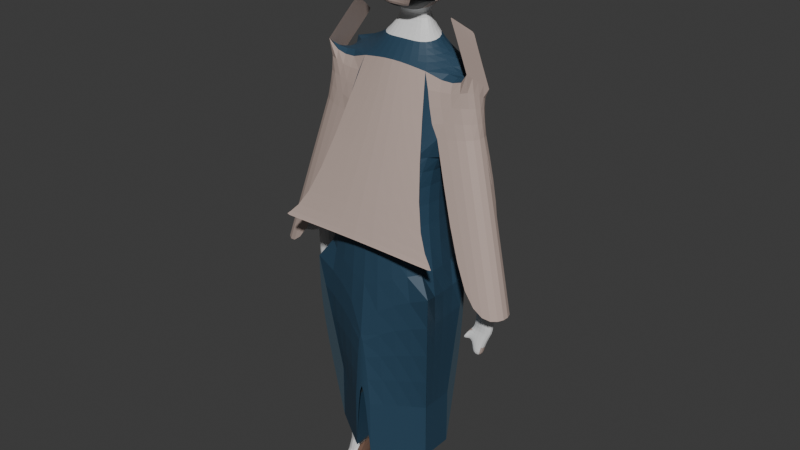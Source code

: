 # Source: player_skin2.blend  (saved by Blender 4.2.66; exported with 4.5.12 LTS)
import bpy
from mathutils import Matrix  # noqa: F401  (used for matrix-valued properties, if any)

bpy.ops.wm.read_factory_settings(use_empty=True)
scene = bpy.context.scene
scene.name = 'Scene'

# ---- collections
col_collection = bpy.data.collections.new('Collection'); scene.collection.children.link(col_collection)

# ---- materials (node trees are filled in below, after node groups)
mat_armor = bpy.data.materials.new('armor')
mat_armor.alpha_threshold = 0.0
mat_armor.roughness = 0.5
mat_armor.line_color = (0.0, 0.0, 0.0, 1.0)
mat_leg_armor = bpy.data.materials.new('leg armor')
mat_inner_leg_armor = bpy.data.materials.new('inner leg armor')
mat_shocks = bpy.data.materials.new('shocks')
mat_footwear = bpy.data.materials.new('footwear')
mat_inner_clothes = bpy.data.materials.new('inner clothes')
mat_helmet = bpy.data.materials.new('helmet')

# ---- material node trees
mat_armor.use_nodes = True; mat_armor.node_tree.nodes.clear()
_N = mat_armor.node_tree.nodes; _L = mat_armor.node_tree.links
n0 = _N.new('ShaderNodeOutputMaterial'); n0.name = 'Material Output'; n0.location = (300, 300)
n1 = _N.new('ShaderNodeBsdfPrincipled'); n1.name = 'Principled BSDF'; n1.location = (10, 300)
n1.inputs[0].default_value = (0.5029, 0.3916, 0.3467, 1.0)
n1.inputs[3].default_value = 1.45
_L.new(n1.outputs[0], n0.inputs[0])
n0.is_active_output = True
mat_leg_armor.use_nodes = True; mat_leg_armor.node_tree.nodes.clear()
_N = mat_leg_armor.node_tree.nodes; _L = mat_leg_armor.node_tree.links
n0 = _N.new('ShaderNodeBsdfPrincipled'); n0.name = 'Principled BSDF'; n0.location = (10, 300)
n0.inputs[0].default_value = (0.02217, 0.06125, 0.1046, 1.0)
n1 = _N.new('ShaderNodeOutputMaterial'); n1.name = 'Material Output'; n1.location = (300, 300)
_L.new(n0.outputs[0], n1.inputs[0])
n1.is_active_output = True
mat_inner_leg_armor.use_nodes = True; mat_inner_leg_armor.node_tree.nodes.clear()
_N = mat_inner_leg_armor.node_tree.nodes; _L = mat_inner_leg_armor.node_tree.links
n0 = _N.new('ShaderNodeBsdfPrincipled'); n0.name = 'Principled BSDF'; n0.location = (10, 300)
n0.inputs[0].default_value = (0.03689, 0.05951, 0.07819, 1.0)
n1 = _N.new('ShaderNodeOutputMaterial'); n1.name = 'Material Output'; n1.location = (300, 300)
_L.new(n0.outputs[0], n1.inputs[0])
n1.is_active_output = True
mat_shocks.use_nodes = True; mat_shocks.node_tree.nodes.clear()
_N = mat_shocks.node_tree.nodes; _L = mat_shocks.node_tree.links
n0 = _N.new('ShaderNodeBsdfPrincipled'); n0.name = 'Principled BSDF'; n0.location = (10, 300)
n1 = _N.new('ShaderNodeOutputMaterial'); n1.name = 'Material Output'; n1.location = (300, 300)
_L.new(n0.outputs[0], n1.inputs[0])
n1.is_active_output = True
mat_footwear.use_nodes = True; mat_footwear.node_tree.nodes.clear()
_N = mat_footwear.node_tree.nodes; _L = mat_footwear.node_tree.links
n0 = _N.new('ShaderNodeBsdfPrincipled'); n0.name = 'Principled BSDF'; n0.location = (10, 300)
n0.inputs[0].default_value = (0.2582, 0.15, 0.107, 1.0)
n1 = _N.new('ShaderNodeOutputMaterial'); n1.name = 'Material Output'; n1.location = (300, 300)
_L.new(n0.outputs[0], n1.inputs[0])
n1.is_active_output = True
mat_inner_clothes.use_nodes = True; mat_inner_clothes.node_tree.nodes.clear()
_N = mat_inner_clothes.node_tree.nodes; _L = mat_inner_clothes.node_tree.links
n0 = _N.new('ShaderNodeBsdfPrincipled'); n0.name = 'Principled BSDF'; n0.location = (10, 300)
n0.inputs[0].default_value = (0.02217, 0.06125, 0.1046, 1.0)
n1 = _N.new('ShaderNodeOutputMaterial'); n1.name = 'Material Output'; n1.location = (300, 300)
_L.new(n0.outputs[0], n1.inputs[0])
n1.is_active_output = True
mat_helmet.use_nodes = True; mat_helmet.node_tree.nodes.clear()
_N = mat_helmet.node_tree.nodes; _L = mat_helmet.node_tree.links
n0 = _N.new('ShaderNodeBsdfPrincipled'); n0.name = 'Principled BSDF'; n0.location = (10, 300)
n0.inputs[0].default_value = (0.0, 0.0, 0.0, 1.0)
n1 = _N.new('ShaderNodeOutputMaterial'); n1.name = 'Material Output'; n1.location = (300, 300)
_L.new(n0.outputs[0], n1.inputs[0])
n1.is_active_output = True

# ---- world
world_world = bpy.data.worlds.new('World'); scene.world = world_world
world_world.use_nodes = True; world_world.node_tree.nodes.clear()
_N = world_world.node_tree.nodes; _L = world_world.node_tree.links
n0 = _N.new('ShaderNodeOutputWorld'); n0.name = 'World Output'; n0.location = (300, 300)
n1 = _N.new('ShaderNodeBackground'); n1.name = 'Background'; n1.location = (10, 300)
n1.inputs[0].default_value = (0.05088, 0.05088, 0.05088, 1.0)
_L.new(n1.outputs[0], n0.inputs[0])
n0.is_active_output = True
world_world.color = (0.05088, 0.05088, 0.05088)
world_world.sun_shadow_jitter_overblur = 0.0

# ---- meshes
me_cube = bpy.data.meshes.new('Cube')
me_cube.from_pydata([(0.0, 0.3389, 1.016), (0.0, 0.3683, 0.06418), (0.0, -0.1028, 0.9696), (0.0, -0.3828, 0.07702), (-0.5045, 0.1434, 0.9617), (-0.3276, 0.2412, 0.08307), (-0.2539, -0.07142, 0.9255), (-0.3385, -0.3031, 0.08307), (0.0, 0.2913, -0.6931), (0.0, -0.4512, -0.6887), (-0.4693, 0.1204, -0.5618), (-0.4967, -0.324, -0.5575), (-0.07962, 0.1618, -1.516), (-0.06735, -0.4377, -1.536), (-0.4089, 0.03324, -1.533), (-0.4018, -0.206, -1.544), (-0.3607, -0.05383, -2.236), (-0.3581, -0.1781, -2.24), (-0.2364, -0.005303, -2.23), (-0.2318, -0.222, -2.237), (0.0, 0.3637, 0.2541), (-0.3995, -0.1251, 0.5158), (0.0, -0.3586, 0.2727), (-0.4024, 0.1381, 0.5174), (-0.6807, -0.07218, 0.5477), (-0.5766, -0.06949, 0.9745), (-0.6169, 0.1199, 0.8372), (-0.6418, 0.1508, 0.5438), (-0.6858, -0.019, -0.8254), (-0.634, 0.06552, -0.8382), (-0.8133, -0.02896, -0.8357), (-0.8032, 0.07053, -0.8344), (-0.6567, -0.03847, -0.9505), (-0.6572, 0.03084, -0.951), (-0.7466, -0.05385, -0.9899), (-0.741, 0.04563, -0.9887), (-0.8057, 0.112, -0.002857), (-0.8175, -0.06868, 0.01093), (-0.65, -0.07539, -0.2179), (-0.6522, 0.1061, -0.2168), (-0.3554, -0.04944, -2.374), (-0.3509, -0.1748, -2.379), (-0.231, -0.0009087, -2.376), (-0.2287, -0.2168, -2.383), (-0.3581, -0.3517, -2.342), (-0.2318, -0.3956, -2.339), (-0.3512, -0.3481, -2.379), (-0.229, -0.3901, -2.383), (-0.3609, -0.2116, -1.492), (0.0, -0.002704, 1.075), (-0.1935, 0.007939, 1.06), (0.0, 0.3409, 1.133), (-0.2039, 0.1849, 1.101), (0.0, 0.03433, 1.261), (-0.1266, 0.05704, 1.274), (0.0, 0.296, 1.281), (-0.1189, 0.16, 1.283), (-0.2671, 0.005799, 1.366), (0.0, 0.4186, 1.383), (-0.2271, 0.3351, 1.35), (0.0, -0.01427, 1.672), (-0.1593, 0.01318, 1.661), (0.0, 0.3295, 1.608), (-0.1963, 0.2919, 1.613), (0.0, -0.08431, 1.305), (-0.1086, -0.07681, 1.3), (0.0, -0.1721, 1.491), (-0.2455, -0.1883, 1.435), (0.0, -0.02365, 1.388), (-0.1421, -0.107, 1.382), (-0.1015, 0.1277, 1.217), (-0.09938, 0.1887, 1.221), (0.0, 0.2513, 1.226), (0.0, 0.1243, 1.216), (-0.6529, -0.05749, -1.055), (-0.6536, 0.04246, -1.056), (-0.7412, -0.0538, -1.062), (-0.7356, 0.04569, -1.061), (-0.7981, -0.03465, -0.8709), (-0.6281, -0.02092, -0.8591), (-0.6221, 0.01895, -0.8836), (-0.7889, 0.06483, -0.8697), (-0.6219, -0.04827, -0.9522), (-0.6223, 0.02103, -0.9527), (-0.6181, -0.02759, -0.8806), (-0.6121, 0.01228, -0.9051), (-0.5769, -0.06092, -0.9544), (-0.5774, 0.008381, -0.9549), (-0.6053, -0.0362, -0.9084), (-0.5992, 0.003666, -0.9329), (-0.3863, 0.006762, 1.288), (-0.4266, 0.1961, 1.15), (-0.3756, 0.006762, 1.288), (-0.4373, 0.1961, 1.15), (-0.7274, -0.2448, -0.6408), (-0.7302, 0.01833, -0.6391), (-1.009, -0.1919, -0.6089), (-0.9697, 0.03103, -0.6128), (0.0, -0.5003, -0.1558), (-0.4786, -0.469, -0.2), (0.0, 0.3252, 0.9956), (-0.5011, 0.1297, 0.9409), (0.0, -0.514, -0.1766), (-0.7998, -0.4827, -0.2208), (0.0, 0.4792, -0.4197), (-0.06755, 0.2836, -0.4744), (0.0, 0.2913, -1.125), (0.0, -0.4512, -1.121), (-0.4693, 0.1204, -0.9938), (-0.4967, -0.324, -0.9895), (-0.07962, 0.1618, -1.948), (-0.06735, -0.4377, -1.968), (-0.4089, 0.03324, -1.965), (-0.4018, -0.206, -1.976), (-0.2495, 0.04478, 1.532), (0.0, 0.4576, 1.549), (-0.2095, 0.374, 1.516), (0.0, 0.0247, 1.838), (-0.1417, 0.05216, 1.826), (0.0, 0.3685, 1.774), (-0.1787, 0.3309, 1.779), (0.0, -0.1332, 1.657), (-0.2279, -0.1493, 1.601)], [], [(4, 6, 50, 52), (22, 2, 6, 21), (6, 4, 26, 25), (5, 1, 8, 10), (23, 4, 0, 20), (9, 11, 15, 13), (3, 7, 11, 9), (7, 5, 10, 11), (13, 15, 17, 19), (11, 10, 14, 15), (8, 9, 13, 12), (10, 8, 12, 14), (19, 17, 44, 45), (15, 14, 16, 17), (12, 13, 19, 18), (14, 12, 18, 16), (5, 23, 20, 1), (7, 21, 23, 5), (3, 22, 21, 7), (24, 25, 26, 27), (37, 36, 31, 30), (4, 23, 27, 26), (21, 6, 25, 24), (79, 78, 34, 32), (38, 37, 30, 28), (39, 38, 28, 29), (36, 39, 29, 31), (35, 33, 75, 77), (80, 79, 84, 85), (81, 80, 33, 35), (78, 81, 35, 34), (27, 23, 39, 36), (23, 21, 38, 39), (21, 24, 37, 38), (24, 27, 36, 37), (40, 42, 43, 41), (17, 16, 40, 41), (18, 19, 43, 42), (16, 18, 42, 40), (45, 44, 46, 47), (17, 41, 46, 44), (41, 43, 47, 46), (43, 19, 45, 47), (72, 71, 56, 55), (0, 4, 52, 51), (6, 2, 49, 50), (56, 54, 57, 59), (71, 70, 54, 56), (70, 73, 53, 54), (59, 57, 61, 63), (54, 53, 64, 65), (55, 56, 59, 58), (62, 63, 61, 60), (61, 57, 69, 67), (58, 59, 63, 62), (65, 64, 68, 69), (69, 68, 66, 67), (60, 61, 67, 66), (57, 54, 65, 69), (50, 49, 73, 70), (52, 50, 70, 71), (51, 52, 71, 72), (75, 74, 76, 77), (34, 35, 77, 76), (32, 34, 76, 74), (33, 32, 74, 75), (30, 31, 81, 78), (31, 29, 80, 81), (29, 28, 79, 80), (28, 30, 78, 79), (83, 85, 89, 87), (33, 80, 85, 83), (32, 33, 83, 82), (79, 32, 82, 84), (89, 88, 86, 87), (82, 83, 87, 86), (85, 84, 88, 89), (84, 82, 86, 88), (26, 25, 90, 91), (91, 90, 92, 93), (23, 27, 97, 95), (24, 21, 94, 96), (27, 24, 96, 97), (2, 6, 99, 98), (98, 99, 103, 102), (4, 0, 100, 101), (0, 4, 105, 104), (14, 15, 113, 112), (12, 8, 106, 110), (13, 9, 107, 111), (13, 12, 110, 111), (12, 14, 112, 110), (10, 14, 112, 108), (11, 15, 113, 109), (15, 13, 111, 113), (62, 63, 120, 119), (59, 58, 115, 116), (57, 61, 118, 114), (63, 59, 116, 120), (67, 61, 118, 122), (66, 67, 122, 121), (61, 60, 117, 118), (57, 59, 116, 114)])
me_cube.polygons.foreach_set('material_index', [5, 5, 5, 1, 5, 1, 1, 1, 3, 1, 2, 1, 3, 3, 3, 3, 5, 5, 5, 0, 3, 3, 0, 3, 3, 3, 3, 3, 0, 3, 3, 3, 3, 3, 0, 4, 4, 4, 4, 3, 4, 4, 4, 3, 5, 5, 0, 3, 3, 0, 6, 0, 0, 6, 0, 0, 6, 0, 6, 3, 3, 3, 0, 0, 3, 0, 3, 3, 3, 3, 0, 3, 0, 3, 0, 0, 0, 3, 0, 0, 3, 0, 0, 0, 0, 0, 0, 1, 1, 1, 1, 1, 2, 2, 1, 0, 0, 0, 0, 0, 0, 0, 0])
_uv = me_cube.uv_layers.new(name='UVMap')
_uv.uv.foreach_set('vector', [0.875, 0.5, 0.875, 0.75, 0.875, 0.75, 0.875, 0.5, 0.4285, 0.75, 0.625, 0.6712, 0.625, 1.0, 0.4285, 1.0, 0.875, 0.75, 0.875, 0.5, 0.875, 0.5, 0.875, 0.75, 0.375, 0.25, 0.375, 0.5, 0.375, 0.5, 0.375, 0.25, 0.4285, 0.25, 0.625, 0.25, 0.625, 0.5, 0.4285, 0.5, 0.375, 0.75, 0.375, 1.0, 0.375, 1.0, 0.375, 0.75, 0.375, 0.75, 0.375, 1.0, 0.375, 1.0, 0.375, 0.75, 0.375, 0.0, 0.375, 0.25, 0.375, 0.25, 0.375, 0.0, 0.375, 0.75, 0.375, 1.0, 0.375, 1.0, 0.375, 0.75, 0.375, 0.0, 0.375, 0.25, 0.375, 0.25, 0.375, 0.0, 0.0, 0.0, 0.0, 0.0, 0.0, 0.0, 0.0, 0.0, 0.375, 0.25, 0.375, 0.5, 0.375, 0.5, 0.375, 0.25, 0.375, 0.75, 0.375, 1.0, 0.375, 1.0, 0.375, 0.75, 0.375, 0.0, 0.375, 0.25, 0.375, 0.25, 0.375, 0.0, 0.0, 0.0, 0.0, 0.0, 0.0, 0.0, 0.0, 0.0, 0.375, 0.25, 0.375, 0.5, 0.375, 0.5, 0.375, 0.25, 0.375, 0.25, 0.4285, 0.25, 0.4285, 0.5, 0.375, 0.5, 0.375, 0.0, 0.4285, 0.0, 0.4285, 0.25, 0.375, 0.25, 0.375, 0.75, 0.4285, 0.75, 0.4285, 1.0, 0.375, 1.0, 0.4285, 0.0, 0.625, 0.0, 0.625, 0.25, 0.4285, 0.25, 0.4285, 0.0, 0.4285, 0.25, 0.4285, 0.25, 0.4285, 0.0, 0.625, 0.25, 0.4285, 0.25, 0.4285, 0.25, 0.625, 0.25, 0.4285, 1.0, 0.625, 1.0, 0.625, 1.0, 0.4285, 1.0, 0.4285, 1.0, 0.4285, 1.0, 0.4285, 1.0, 0.4285, 1.0, 0.4285, 1.0, 0.4285, 1.0, 0.4285, 1.0, 0.4285, 1.0, 0.4285, 0.25, 0.4285, 0.0, 0.4285, 0.0, 0.4285, 0.25, 0.4285, 0.25, 0.4285, 0.25, 0.4285, 0.25, 0.4285, 0.25, 0.4285, 0.25, 0.4285, 0.25, 0.4285, 0.25, 0.4285, 0.25, 0.4285, 0.25, 0.4285, 0.0, 0.4285, 0.0, 0.4285, 0.25, 0.4285, 0.25, 0.4285, 0.25, 0.4285, 0.25, 0.4285, 0.25, 0.4285, 0.0, 0.4285, 0.25, 0.4285, 0.25, 0.4285, 0.0, 0.4285, 0.25, 0.4285, 0.25, 0.4285, 0.25, 0.4285, 0.25, 0.4285, 0.25, 0.4285, 0.0, 0.4285, 0.0, 0.4285, 0.25, 0.4285, 1.0, 0.4285, 1.0, 0.4285, 1.0, 0.4285, 1.0, 0.4285, 0.0, 0.4285, 0.25, 0.4285, 0.25, 0.4285, 0.0, 0.125, 0.5, 0.375, 0.5, 0.375, 0.75, 0.125, 0.75, 0.375, 0.0, 0.375, 0.25, 0.375, 0.25, 0.375, 0.0, 0.0, 0.0, 0.0, 0.0, 0.0, 0.0, 0.0, 0.0, 0.375, 0.25, 0.375, 0.5, 0.375, 0.5, 0.375, 0.25, 0.375, 0.75, 0.375, 1.0, 0.375, 1.0, 0.375, 0.75, 0.375, 0.0, 0.375, 0.0, 0.375, 0.0, 0.375, 0.0, 0.125, 0.75, 0.375, 0.75, 0.375, 0.75, 0.125, 0.75, 0.0, 0.0, 0.0, 0.0, 0.0, 0.0, 0.0, 0.0, 0.625, 0.5, 0.625, 0.25, 0.625, 0.25, 0.625, 0.5, 0.625, 0.5, 0.625, 0.25, 0.625, 0.25, 0.625, 0.5, 0.625, 1.0, 0.625, 0.6712, 0.625, 0.6712, 0.625, 1.0, 0.875, 0.5, 0.875, 0.75, 0.875, 0.75, 0.875, 0.5, 0.875, 0.5, 0.875, 0.75, 0.875, 0.75, 0.875, 0.5, 0.625, 1.0, 0.625, 0.6712, 0.625, 0.6712, 0.625, 1.0, 0.875, 0.5, 0.875, 0.75, 0.875, 0.75, 0.875, 0.5, 0.625, 1.0, 0.625, 0.6712, 0.625, 0.6712, 0.625, 1.0, 0.625, 0.5, 0.625, 0.25, 0.625, 0.25, 0.625, 0.4696, 0.625, 0.5, 0.875, 0.5, 0.875, 0.75, 0.625, 0.6712, 0.875, 0.75, 0.875, 0.75, 0.875, 0.75, 0.875, 0.75, 0.625, 0.4696, 0.625, 0.25, 0.625, 0.25, 0.625, 0.5, 0.625, 1.0, 0.625, 0.6712, 0.625, 0.6712, 0.625, 1.0, 0.625, 1.0, 0.625, 0.6712, 0.625, 0.6712, 0.625, 1.0, 0.625, 0.6712, 0.875, 0.75, 0.875, 0.75, 0.625, 0.6712, 0.875, 0.75, 0.875, 0.75, 0.875, 0.75, 0.875, 0.75, 0.625, 1.0, 0.625, 0.6712, 0.625, 0.6712, 0.625, 1.0, 0.875, 0.5, 0.875, 0.75, 0.875, 0.75, 0.875, 0.5, 0.625, 0.5, 0.625, 0.25, 0.625, 0.25, 0.625, 0.5, 0.4285, 0.25, 0.4285, 0.0, 0.4285, 0.0, 0.4285, 0.25, 0.4285, 0.0, 0.4285, 0.25, 0.4285, 0.25, 0.4285, 0.0, 0.4285, 1.0, 0.4285, 1.0, 0.4285, 1.0, 0.4285, 1.0, 0.4285, 0.25, 0.4285, 0.0, 0.4285, 0.0, 0.4285, 0.25, 0.4285, 0.0, 0.4285, 0.25, 0.4285, 0.25, 0.4285, 0.0, 0.4285, 0.25, 0.4285, 0.25, 0.4285, 0.25, 0.4285, 0.25, 0.4285, 0.25, 0.4285, 0.0, 0.4285, 0.0, 0.4285, 0.25, 0.4285, 1.0, 0.4285, 1.0, 0.4285, 1.0, 0.4285, 1.0, 0.4285, 0.25, 0.4285, 0.25, 0.4285, 0.25, 0.4285, 0.25, 0.4285, 0.25, 0.4285, 0.25, 0.4285, 0.25, 0.4285, 0.25, 0.4285, 0.0, 0.4285, 0.25, 0.4285, 0.25, 0.4285, 0.0, 0.4285, 1.0, 0.4285, 1.0, 0.4285, 1.0, 0.4285, 1.0, 0.4285, 0.25, 0.4285, 0.0, 0.4285, 0.0, 0.4285, 0.25, 0.4285, 0.0, 0.4285, 0.25, 0.4285, 0.25, 0.4285, 0.0, 0.4285, 0.25, 0.4285, 0.0, 0.4285, 0.0, 0.4285, 0.25, 0.4285, 1.0, 0.4285, 1.0, 0.4285, 1.0, 0.4285, 1.0, 0.875, 0.5, 0.875, 0.75, 0.875, 0.75, 0.875, 0.5, 0.875, 0.5, 0.875, 0.75, 0.875, 0.75, 0.875, 0.5, 0.4285, 0.25, 0.4285, 0.25, 0.4285, 0.25, 0.4285, 0.25, 0.4285, 1.0, 0.4285, 1.0, 0.4285, 1.0, 0.4285, 1.0, 0.4285, 0.25, 0.4285, 0.0, 0.4285, 0.0, 0.4285, 0.25, 0.625, 0.6712, 0.625, 1.0, 0.625, 1.0, 0.625, 0.6712, 0.625, 0.6712, 0.625, 1.0, 0.625, 1.0, 0.625, 0.6712, 0.625, 0.25, 0.625, 0.5, 0.625, 0.5, 0.625, 0.25, 0.625, 0.5, 0.625, 0.25, 0.625, 0.25, 0.625, 0.5, 0.375, 0.25, 0.375, 0.0, 0.375, 0.0, 0.375, 0.25, 0.0, 0.0, 0.0, 0.0, 0.0, 0.0, 0.0, 0.0, 0.375, 0.75, 0.375, 0.75, 0.375, 0.75, 0.375, 0.75, 0.0, 0.0, 0.0, 0.0, 0.0, 0.0, 0.0, 0.0, 0.375, 0.5, 0.375, 0.25, 0.375, 0.25, 0.375, 0.5, 0.375, 0.25, 0.375, 0.25, 0.375, 0.25, 0.375, 0.25, 0.375, 1.0, 0.375, 1.0, 0.375, 1.0, 0.375, 1.0, 0.375, 1.0, 0.375, 0.75, 0.375, 0.75, 0.375, 1.0, 0.625, 0.5, 0.875, 0.5, 0.875, 0.5, 0.625, 0.5, 0.625, 0.25, 0.625, 0.4696, 0.625, 0.4696, 0.625, 0.25, 0.875, 0.75, 0.875, 0.75, 0.875, 0.75, 0.875, 0.75, 0.875, 0.5, 0.875, 0.5, 0.875, 0.5, 0.875, 0.5, 0.875, 0.75, 0.875, 0.75, 0.875, 0.75, 0.875, 0.75, 0.625, 0.6712, 0.625, 1.0, 0.625, 1.0, 0.625, 0.6712, 0.875, 0.75, 0.625, 0.6712, 0.625, 0.6712, 0.875, 0.75, 0.875, 0.75, 0.875, 0.5, 0.875, 0.5, 0.875, 0.75])
me_cube.materials.append(mat_armor)
me_cube.materials.append(mat_leg_armor)
me_cube.materials.append(mat_inner_leg_armor)
me_cube.materials.append(mat_shocks)
me_cube.materials.append(mat_footwear)
me_cube.materials.append(mat_inner_clothes)
me_cube.materials.append(mat_helmet)
me_cube.use_mirror_vertex_groups = False
me_cube.update()

# ---- objects
ob_cube = bpy.data.objects.new('Cube', me_cube)

# ---- transforms, parenting, visibility, modifiers, constraints
ob_cube.location = (-0.02726, -0.005086, -0.04075)
ob_cube.lock_rotations_4d = False
ob_cube.empty_display_type = 'ARROWS'
ob_cube.lineart.crease_threshold = 0.0
_m = ob_cube.modifiers.new('Mirror', 'MIRROR')
_m.use_clip = True
_m = ob_cube.modifiers.new('Subdivision', 'SUBSURF')

# ---- collection membership
col_collection.objects.link(ob_cube)

# ---- scene / render settings (as saved in the file)
scene.frame_start = 1; scene.frame_end = 250; scene.frame_set(1)
scene.render.engine = 'BLENDER_EEVEE_NEXT'
bpy.context.view_layer.update()

# ---- added for rendering (the .blend has no active camera and no usable light): camera, sun
cam_auto = bpy.data.cameras.new('AutoCamera')
cam_auto.lens = 50.0
cam_auto.sensor_width = 36.0
cam_auto.clip_end = 1000.0
ob_auto_camera = bpy.data.objects.new('AutoCamera', cam_auto)
scene.collection.objects.link(ob_auto_camera)
ob_auto_camera.location = (4.39796, -5.33277, 3.22668)
ob_auto_camera.rotation_euler = (1.09748, -7.21219e-08, 0.694738)
scene.camera = ob_auto_camera
light_auto_sun = bpy.data.lights.new('AutoSun', 'SUN')
light_auto_sun.energy = 3.0
light_auto_sun.angle = 0.0523599
ob_auto_sun = bpy.data.objects.new('AutoSun', light_auto_sun)
scene.collection.objects.link(ob_auto_sun)
ob_auto_sun.rotation_euler = (0.872665, 0.174533, 0.523599)
bpy.context.view_layer.update()

